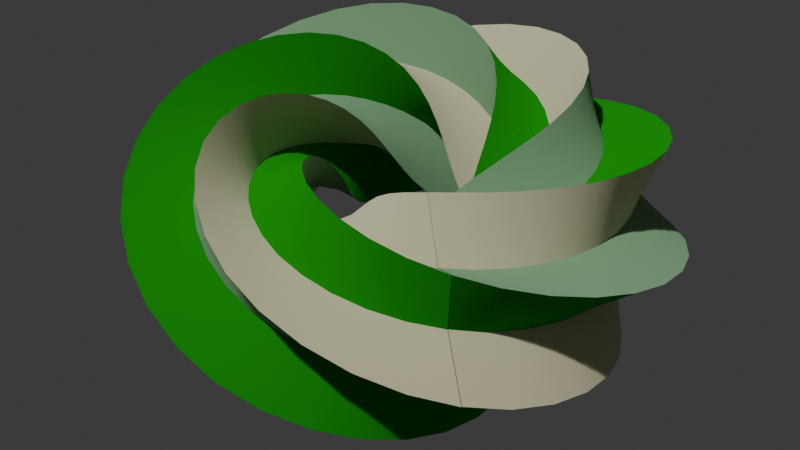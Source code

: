 # Source: animation.blend  (saved by Blender 4.1.23; exported with 4.5.12 LTS)
import bpy
from mathutils import Matrix  # noqa: F401  (used for matrix-valued properties, if any)

bpy.ops.wm.read_factory_settings(use_empty=True)
scene = bpy.context.scene
scene.name = 'Scene'

# ---- collections
col_collection = bpy.data.collections.new('Collection'); scene.collection.children.link(col_collection)

# ---- materials (node trees are filled in below, after node groups)
mat_lambertian_yellow = bpy.data.materials.new('lambertian:Yellow')
mat_lambertian_yellow.use_transparent_shadow = False
mat_lambertian_lightgreen = bpy.data.materials.new('lambertian:LightGreen')
mat_lambertian_lightgreen.use_transparent_shadow = False
mat_lambertian_green = bpy.data.materials.new('lambertian:Green')
mat_lambertian_green.use_transparent_shadow = False

# ---- material node trees
mat_lambertian_yellow.use_nodes = True; mat_lambertian_yellow.node_tree.nodes.clear()
_N = mat_lambertian_yellow.node_tree.nodes; _L = mat_lambertian_yellow.node_tree.links
n0 = _N.new('ShaderNodeOutputMaterial'); n0.name = 'Material Output'; n0.location = (300, 300)
n1 = _N.new('ShaderNodeBsdfDiffuse'); n1.name = 'Diffuse BSDF'; n1.location = (10, 300)
n1.inputs[0].default_value = (0.7529, 0.7216, 0.4784, 1.0)
n1.inputs[1].default_value = 0.5
_L.new(n1.outputs[0], n0.inputs[0])
n0.is_active_output = True
mat_lambertian_lightgreen.use_nodes = True; mat_lambertian_lightgreen.node_tree.nodes.clear()
_N = mat_lambertian_lightgreen.node_tree.nodes; _L = mat_lambertian_lightgreen.node_tree.links
n0 = _N.new('ShaderNodeOutputMaterial'); n0.name = 'Material Output'; n0.location = (300, 300)
n1 = _N.new('ShaderNodeBsdfDiffuse'); n1.name = 'Diffuse BSDF'; n1.location = (10, 300)
n1.inputs[0].default_value = (0.2588, 0.4784, 0.2627, 1.0)
n1.inputs[1].default_value = 0.5
_L.new(n1.outputs[0], n0.inputs[0])
n0.is_active_output = True
mat_lambertian_green.use_nodes = True; mat_lambertian_green.node_tree.nodes.clear()
_N = mat_lambertian_green.node_tree.nodes; _L = mat_lambertian_green.node_tree.links
n0 = _N.new('ShaderNodeOutputMaterial'); n0.name = 'Material Output'; n0.location = (300, 300)
n1 = _N.new('ShaderNodeBsdfDiffuse'); n1.name = 'Diffuse BSDF'; n1.location = (10, 300)
n1.inputs[0].default_value = (0.0, 0.3725, 0.007843, 1.0)
n1.inputs[1].default_value = 0.5
_L.new(n1.outputs[0], n0.inputs[0])
n0.is_active_output = True

# ---- world
world_world = bpy.data.worlds.new('World'); scene.world = world_world
world_world.use_nodes = True; world_world.node_tree.nodes.clear()
_N = world_world.node_tree.nodes; _L = world_world.node_tree.links
n0 = _N.new('ShaderNodeOutputWorld'); n0.name = 'World Output'; n0.location = (300, 300)
n1 = _N.new('ShaderNodeBackground'); n1.name = 'Background'; n1.location = (10, 300)
n1.inputs[0].default_value = (0.05088, 0.05088, 0.05088, 1.0)
_L.new(n1.outputs[0], n0.inputs[0])
n0.is_active_output = True
world_world.color = (0.05088, 0.05088, 0.05088)
world_world.use_sun_shadow = False
world_world.sun_shadow_jitter_overblur = 0.0

# ---- cameras
cam_camera = bpy.data.cameras.new('Camera')
cam_camera.clip_end = 100.0
cam_camera.ortho_scale = 7.314

# ---- lights
light_light = bpy.data.lights.new('Light', 'SUN')
light_light.transmission_factor = 0.0
light_light.angle = 0.0
light_light.energy = 1.0
light_light.shadow_soft_size = 0.1
light_light.shadow_cascade_max_distance = 1000.0
light_light_001 = bpy.data.lights.new('Light.001', 'SUN')
light_light_001.transmission_factor = 0.0
light_light_001.angle = 0.05483
light_light_001.energy = 1.0
light_light_001.shadow_soft_size = 0.1
light_light_001.shadow_cascade_max_distance = 1000.0

# ---- meshes
me_star_003 = bpy.data.meshes.new('Star.003')
me_star_003.from_pydata([(-0.866, -5.0, 0.5), (-0.866, 5.0, 0.5), (-0.5, -5.0, 0.0), (-0.5, 5.0, 0.0), (-0.866, -4.0, 0.5), (-0.866, -3.0, 0.5), (-0.866, -2.0, 0.5), (-0.866, -1.0, 0.5), (-0.866, 0.0, 0.5), (-0.866, 1.0, 0.5), (-0.866, 2.0, 0.5), (-0.866, 3.0, 0.5), (-0.866, 4.0, 0.5), (-0.5, -4.0, 0.0), (-0.5, -3.0, 0.0), (-0.5, -2.0, 0.0), (-0.5, -1.0, 0.0), (-0.5, 0.0, 0.0), (-0.5, 1.0, 0.0), (-0.5, 2.0, 0.0), (-0.5, 3.0, 0.0), (-0.5, 4.0, 0.0), (-0.25, -5.0, -0.433), (-0.25, 5.0, -0.433), (8.941e-08, -5.0, -1.0), (8.941e-08, 5.0, -1.0), (8.941e-08, -4.0, -1.0), (8.941e-08, -3.0, -1.0), (8.941e-08, -2.0, -1.0), (8.941e-08, -1.0, -1.0), (8.941e-08, 0.0, -1.0), (8.941e-08, 1.0, -1.0), (8.941e-08, 2.0, -1.0), (8.941e-08, 3.0, -1.0), (8.941e-08, 4.0, -1.0), (-0.25, -4.0, -0.433), (-0.25, -3.0, -0.433), (-0.25, -2.0, -0.433), (-0.25, -1.0, -0.433), (-0.25, 0.0, -0.433), (-0.25, 1.0, -0.433), (-0.25, 2.0, -0.433), (-0.25, 3.0, -0.433), (-0.25, 4.0, -0.433), (0.25, -5.0, 0.433), (0.25, 5.0, 0.433), (8.941e-08, -5.0, 1.0), (8.941e-08, 5.0, 1.0), (0.25, -4.0, 0.433), (0.25, -3.0, 0.433), (0.25, -2.0, 0.433), (0.25, -1.0, 0.433), (0.25, 0.0, 0.433), (0.25, 1.0, 0.433), (0.25, 2.0, 0.433), (0.25, 3.0, 0.433), (0.25, 4.0, 0.433), (8.941e-08, -4.0, 1.0), (8.941e-08, -3.0, 1.0), (8.941e-08, -2.0, 1.0), (8.941e-08, -1.0, 1.0), (8.941e-08, 0.0, 1.0), (8.941e-08, 1.0, 1.0), (8.941e-08, 2.0, 1.0), (8.941e-08, 3.0, 1.0), (8.941e-08, 4.0, 1.0), (0.5, -3.0, -3.815e-07), (0.5, -4.0, -4.292e-07), (0.5, -5.0, -4.768e-07), (0.5, 5.0, 0.0), (0.866, -5.0, -0.5), (0.866, 5.0, -0.5), (0.5, -2.0, -3.338e-07), (0.5, -1.0, -2.861e-07), (0.5, 0.0, -2.384e-07), (0.5, 1.0, -1.907e-07), (0.5, 2.0, -1.431e-07), (0.5, 3.0, -9.537e-08), (0.5, 4.0, -4.768e-08), (0.866, -4.0, -0.5), (0.866, -3.0, -0.5), (0.866, -2.0, -0.5), (0.866, -1.0, -0.5), (0.866, 0.0, -0.5), (0.866, 1.0, -0.5), (0.866, 2.0, -0.5), (0.866, 3.0, -0.5), (0.866, 4.0, -0.5)], [], [(12, 1, 3, 21), (0, 4, 13, 2), (4, 5, 14, 13), (5, 6, 15, 14), (6, 7, 16, 15), (7, 8, 17, 16), (8, 9, 18, 17), (9, 10, 19, 18), (10, 11, 20, 19), (11, 12, 21, 20), (39, 40, 31, 30), (38, 39, 30, 29), (37, 38, 29, 28), (36, 37, 28, 27), (35, 36, 27, 26), (22, 35, 26, 24), (43, 23, 25, 34), (40, 41, 32, 31), (41, 42, 33, 32), (42, 43, 34, 33), (56, 45, 47, 65), (44, 48, 57, 46), (48, 49, 58, 57), (49, 50, 59, 58), (50, 51, 60, 59), (51, 52, 61, 60), (52, 53, 62, 61), (53, 54, 63, 62), (54, 55, 64, 63), (55, 56, 65, 64), (67, 68, 70, 79), (69, 78, 87, 71), (78, 77, 86, 87), (77, 76, 85, 86), (76, 75, 84, 85), (75, 74, 83, 84), (74, 73, 82, 83), (73, 72, 81, 82), (72, 66, 80, 81), (66, 67, 79, 80)])
me_star_003.polygons.foreach_set('use_smooth', [True] * 40)
me_star_003.materials.append(mat_lambertian_yellow)
me_star_003.update()
me_star_007 = bpy.data.meshes.new('Star.007')
me_star_007.from_pydata([(8.941e-08, -5.0, -1.0), (8.941e-08, 5.0, -1.0), (0.25, -5.0, -0.433), (0.25, 5.0, -0.433), (0.25, -4.0, -0.433), (0.25, -3.0, -0.433), (0.25, -2.0, -0.433), (0.25, -1.0, -0.433), (0.25, 0.0, -0.433), (0.25, 1.0, -0.433), (0.25, 2.0, -0.433), (0.25, 3.0, -0.433), (0.25, 4.0, -0.433), (8.941e-08, -4.0, -1.0), (8.941e-08, -3.0, -1.0), (8.941e-08, -2.0, -1.0), (8.941e-08, -1.0, -1.0), (8.941e-08, 0.0, -1.0), (8.941e-08, 1.0, -1.0), (8.941e-08, 2.0, -1.0), (8.941e-08, 3.0, -1.0), (8.941e-08, 4.0, -1.0), (-0.5, -5.0, 0.0), (-0.5, 5.0, 0.0), (-0.866, -5.0, -0.5), (-0.866, 5.0, -0.5), (-0.5, -4.0, 0.0), (-0.5, -3.0, 0.0), (-0.5, -2.0, 0.0), (-0.5, -1.0, 0.0), (-0.5, 0.0, 0.0), (-0.5, 1.0, 0.0), (-0.5, 2.0, 0.0), (-0.5, 3.0, 0.0), (-0.5, 4.0, 0.0), (-0.866, -4.0, -0.5), (-0.866, -3.0, -0.5), (-0.866, -2.0, -0.5), (-0.866, -1.0, -0.5), (-0.866, 0.0, -0.5), (-0.866, 1.0, -0.5), (-0.866, 2.0, -0.5), (-0.866, 3.0, -0.5), (-0.866, 4.0, -0.5), (8.941e-08, -5.0, 1.0), (8.941e-08, 5.0, 1.0), (-0.25, -5.0, 0.433), (-0.25, 5.0, 0.433), (8.941e-08, -4.0, 1.0), (8.941e-08, -3.0, 1.0), (8.941e-08, -2.0, 1.0), (8.941e-08, -1.0, 1.0), (8.941e-08, 0.0, 1.0), (8.941e-08, 1.0, 1.0), (8.941e-08, 2.0, 1.0), (8.941e-08, 3.0, 1.0), (8.941e-08, 4.0, 1.0), (-0.25, -4.0, 0.433), (-0.25, -3.0, 0.433), (-0.25, -2.0, 0.433), (-0.25, -1.0, 0.433), (-0.25, 0.0, 0.433), (-0.25, 1.0, 0.433), (-0.25, 2.0, 0.433), (-0.25, 3.0, 0.433), (-0.25, 4.0, 0.433), (0.5, -3.0, -3.815e-07), (0.5, -4.0, -4.292e-07), (0.5, -5.0, -4.768e-07), (0.5, 5.0, 0.0), (0.866, -5.0, 0.5), (0.866, 5.0, 0.5), (0.5, -2.0, -3.338e-07), (0.5, -1.0, -2.861e-07), (0.5, 0.0, -2.384e-07), (0.5, 1.0, -1.907e-07), (0.5, 2.0, -1.431e-07), (0.5, 3.0, -9.537e-08), (0.5, 4.0, -4.768e-08), (0.866, -4.0, 0.5), (0.866, -3.0, 0.5), (0.866, -2.0, 0.5), (0.866, -1.0, 0.5), (0.866, 0.0, 0.5), (0.866, 1.0, 0.5), (0.866, 2.0, 0.5), (0.866, 3.0, 0.5), (0.866, 4.0, 0.5)], [], [(20, 21, 12, 11), (19, 20, 11, 10), (18, 19, 10, 9), (17, 18, 9, 8), (16, 17, 8, 7), (15, 16, 7, 6), (21, 1, 3, 12), (14, 15, 6, 5), (13, 14, 5, 4), (0, 13, 4, 2), (34, 23, 25, 43), (22, 26, 35, 24), (26, 27, 36, 35), (27, 28, 37, 36), (28, 29, 38, 37), (29, 30, 39, 38), (30, 31, 40, 39), (31, 32, 41, 40), (32, 33, 42, 41), (33, 34, 43, 42), (56, 45, 47, 65), (44, 48, 57, 46), (48, 49, 58, 57), (49, 50, 59, 58), (50, 51, 60, 59), (51, 52, 61, 60), (52, 53, 62, 61), (53, 54, 63, 62), (54, 55, 64, 63), (55, 56, 65, 64), (78, 69, 71, 87), (68, 67, 79, 70), (67, 66, 80, 79), (66, 72, 81, 80), (72, 73, 82, 81), (73, 74, 83, 82), (74, 75, 84, 83), (75, 76, 85, 84), (76, 77, 86, 85), (77, 78, 87, 86)])
me_star_007.polygons.foreach_set('use_smooth', [True] * 40)
me_star_007.materials.append(mat_lambertian_lightgreen)
me_star_007.update()
me_star_011 = bpy.data.meshes.new('Star.011')
me_star_011.from_pydata([(0.866, -5.0, 0.5), (0.866, 5.0, 0.5), (0.25, -5.0, 0.433), (0.25, 5.0, 0.433), (0.866, -4.0, 0.5), (0.866, -3.0, 0.5), (0.866, -2.0, 0.5), (0.866, -1.0, 0.5), (0.866, 0.0, 0.5), (0.866, 1.0, 0.5), (0.866, 2.0, 0.5), (0.866, 3.0, 0.5), (0.866, 4.0, 0.5), (0.25, -4.0, 0.433), (0.25, -3.0, 0.433), (0.25, -2.0, 0.433), (0.25, -1.0, 0.433), (0.25, 0.0, 0.433), (0.25, 1.0, 0.433), (0.25, 2.0, 0.433), (0.25, 3.0, 0.433), (0.25, 4.0, 0.433), (-0.866, -5.0, -0.5), (-0.866, 5.0, -0.5), (-0.25, -5.0, -0.433), (-0.25, 5.0, -0.433), (-0.866, -4.0, -0.5), (-0.866, -3.0, -0.5), (-0.866, -2.0, -0.5), (-0.866, -1.0, -0.5), (-0.866, 0.0, -0.5), (-0.866, 1.0, -0.5), (-0.866, 2.0, -0.5), (-0.866, 3.0, -0.5), (-0.866, 4.0, -0.5), (-0.25, -4.0, -0.433), (-0.25, -3.0, -0.433), (-0.25, -2.0, -0.433), (-0.25, -1.0, -0.433), (-0.25, 0.0, -0.433), (-0.25, 1.0, -0.433), (-0.25, 2.0, -0.433), (-0.25, 3.0, -0.433), (-0.25, 4.0, -0.433), (-0.25, -5.0, 0.433), (-0.25, 5.0, 0.433), (-0.866, -5.0, 0.5), (-0.866, 5.0, 0.5), (-0.25, -4.0, 0.433), (-0.25, -3.0, 0.433), (-0.25, -2.0, 0.433), (-0.25, -1.0, 0.433), (-0.25, 0.0, 0.433), (-0.25, 1.0, 0.433), (-0.25, 2.0, 0.433), (-0.25, 3.0, 0.433), (-0.25, 4.0, 0.433), (-0.866, -4.0, 0.5), (-0.866, -3.0, 0.5), (-0.866, -2.0, 0.5), (-0.866, -1.0, 0.5), (-0.866, 0.0, 0.5), (-0.866, 1.0, 0.5), (-0.866, 2.0, 0.5), (-0.866, 3.0, 0.5), (-0.866, 4.0, 0.5), (0.25, -5.0, -0.433), (0.25, 5.0, -0.433), (0.866, -5.0, -0.5), (0.866, 5.0, -0.5), (0.25, -4.0, -0.433), (0.25, -3.0, -0.433), (0.25, -2.0, -0.433), (0.25, -1.0, -0.433), (0.25, 0.0, -0.433), (0.25, 1.0, -0.433), (0.25, 2.0, -0.433), (0.25, 3.0, -0.433), (0.25, 4.0, -0.433), (0.866, -4.0, -0.5), (0.866, -3.0, -0.5), (0.866, -2.0, -0.5), (0.866, -1.0, -0.5), (0.866, 0.0, -0.5), (0.866, 1.0, -0.5), (0.866, 2.0, -0.5), (0.866, 3.0, -0.5), (0.866, 4.0, -0.5)], [], [(12, 1, 3, 21), (0, 4, 13, 2), (4, 5, 14, 13), (5, 6, 15, 14), (6, 7, 16, 15), (7, 8, 17, 16), (8, 9, 18, 17), (9, 10, 19, 18), (10, 11, 20, 19), (11, 12, 21, 20), (34, 23, 25, 43), (22, 26, 35, 24), (26, 27, 36, 35), (27, 28, 37, 36), (28, 29, 38, 37), (29, 30, 39, 38), (30, 31, 40, 39), (31, 32, 41, 40), (32, 33, 42, 41), (33, 34, 43, 42), (56, 45, 47, 65), (44, 48, 57, 46), (48, 49, 58, 57), (49, 50, 59, 58), (50, 51, 60, 59), (51, 52, 61, 60), (52, 53, 62, 61), (53, 54, 63, 62), (54, 55, 64, 63), (55, 56, 65, 64), (78, 67, 69, 87), (77, 78, 87, 86), (76, 77, 86, 85), (75, 76, 85, 84), (74, 75, 84, 83), (73, 74, 83, 82), (72, 73, 82, 81), (71, 72, 81, 80), (70, 71, 80, 79), (66, 70, 79, 68)])
me_star_011.polygons.foreach_set('use_smooth', [True] * 40)
me_star_011.materials.append(mat_lambertian_green)
me_star_011.update()

# ---- curves / text
cu_b_ziercircle = bpy.data.curves.new('BézierCircle', 'CURVE')
cu_b_ziercircle.dimensions = '3D'
_sp = cu_b_ziercircle.splines.new('BEZIER'); _sp.bezier_points.add(3)
_sp.bezier_points.foreach_set('co', [-1.0, 0.0, 0.0, 0.0, 1.0, 0.0, 1.0, 0.0, 0.0, 0.0, -1.0, 0.0])
_sp.bezier_points.foreach_set('handle_left', [-1.0, -0.5521, 0.0, -0.5521, 1.0, 0.0, 1.0, 0.5521, 0.0, 0.5521, -1.0, 0.0])
_sp.bezier_points.foreach_set('handle_right', [-1.0, 0.5521, 0.0, 0.5521, 1.0, 0.0, 1.0, -0.5521, 0.0, -0.5521, -1.0, 0.0])
for _p, _l, _r in zip(_sp.bezier_points, ['AUTO', 'AUTO', 'AUTO', 'AUTO'], ['AUTO', 'AUTO', 'AUTO', 'AUTO']): _p.handle_left_type = _l; _p.handle_right_type = _r
_sp.order_u = 0
_sp.order_v = 0
_sp.use_cyclic_u = True
cu_b_ziercircle.use_path = True
cu_b_ziercircle.fill_mode = 'FULL'

# ---- objects
ob_light = bpy.data.objects.new('Light', light_light)
ob_camera = bpy.data.objects.new('Camera', cam_camera)
ob_b_ziercircle = bpy.data.objects.new('BézierCircle', cu_b_ziercircle)
ob_star_002 = bpy.data.objects.new('Star.002', me_star_003)
ob_star_006 = bpy.data.objects.new('Star.006', me_star_007)
ob_star_010 = bpy.data.objects.new('Star.010', me_star_011)
ob_light_001 = bpy.data.objects.new('Light.001', light_light_001)

# ---- transforms, parenting, visibility, modifiers, constraints
ob_light.location = (4.076, 1.005, 5.904)
ob_light.rotation_euler = (0.406, 0.05522, 1.866)
ob_light.lock_rotations_4d = False
ob_light.empty_display_type = 'ARROWS'
ob_light.color = (0.0, 0.0, 0.0, 0.0)
ob_light.lineart.crease_threshold = 0.0
ob_camera.location = (1.333, 7.971, 6.243)
ob_camera.rotation_euler = (0.8866, 5.144e-07, 2.981)
ob_camera.lock_rotations_4d = False
ob_camera.empty_display_type = 'ARROWS'
ob_camera.color = (0.0, 0.0, 0.0, 0.0)
ob_camera.display_type = 'WIRE'
ob_camera.lineart.crease_threshold = 0.0
ob_b_ziercircle.location = (0.0, 0.0, 0.0)
ob_b_ziercircle.scale = (1.593, 1.593, 1.593)
ob_star_002.location = (0.0, 0.0, 0.0)
ob_star_002.rotation_euler = (0.0, 0.0, 6.283)
_m = ob_star_002.modifiers.new('Subdivision', 'SUBSURF')
_m.subdivision_type = 'SIMPLE'
_m.levels = 2
_m = ob_star_002.modifiers.new('SimpleDeform', 'SIMPLE_DEFORM')
_m.deform_axis = 'Y'
_m.factor = 6.283
_m.angle = 6.283
_m = ob_star_002.modifiers.new('Curve', 'CURVE')
_m.object = ob_b_ziercircle
_m.deform_axis = 'POS_Y'
ob_star_006.location = (0.0, 0.0, 0.0)
ob_star_006.rotation_euler = (0.0, 0.0, 6.283)
_m = ob_star_006.modifiers.new('Subdivision', 'SUBSURF')
_m.subdivision_type = 'SIMPLE'
_m.levels = 2
_m = ob_star_006.modifiers.new('SimpleDeform', 'SIMPLE_DEFORM')
_m.deform_axis = 'Y'
_m.factor = 6.283
_m.angle = 6.283
_m = ob_star_006.modifiers.new('Curve', 'CURVE')
_m.object = ob_b_ziercircle
_m.deform_axis = 'POS_Y'
ob_star_010.location = (0.0, 0.0, 0.0)
ob_star_010.rotation_euler = (0.0, 0.0, 6.283)
_m = ob_star_010.modifiers.new('Subdivision', 'SUBSURF')
_m.subdivision_type = 'SIMPLE'
_m.levels = 2
_m = ob_star_010.modifiers.new('SimpleDeform', 'SIMPLE_DEFORM')
_m.deform_axis = 'Y'
_m.factor = 6.283
_m.angle = 6.283
_m = ob_star_010.modifiers.new('Curve', 'CURVE')
_m.object = ob_b_ziercircle
_m.deform_axis = 'POS_Y'
ob_light_001.location = (4.076, 1.005, 5.904)
ob_light_001.rotation_euler = (0.406, 0.05522, 1.866)
ob_light_001.lock_rotations_4d = False
ob_light_001.empty_display_type = 'ARROWS'
ob_light_001.color = (0.0, 0.0, 0.0, 0.0)
ob_light_001.lineart.crease_threshold = 0.0

# ---- collection membership
col_collection.objects.link(ob_light)
col_collection.objects.link(ob_camera)
col_collection.objects.link(ob_b_ziercircle)
col_collection.objects.link(ob_star_002)
col_collection.objects.link(ob_star_006)
col_collection.objects.link(ob_star_010)
col_collection.objects.link(ob_light_001)

# ---- scene / render settings (as saved in the file)
scene.camera = ob_camera
scene.frame_start = 1; scene.frame_end = 120; scene.frame_set(120)
scene.render.engine = 'BLENDER_EEVEE_NEXT'
scene.cycles.sampling_pattern = 'TABULATED_SOBOL'
scene.eevee.ray_tracing_options.trace_max_roughness = 0.0
bpy.context.view_layer.update()
